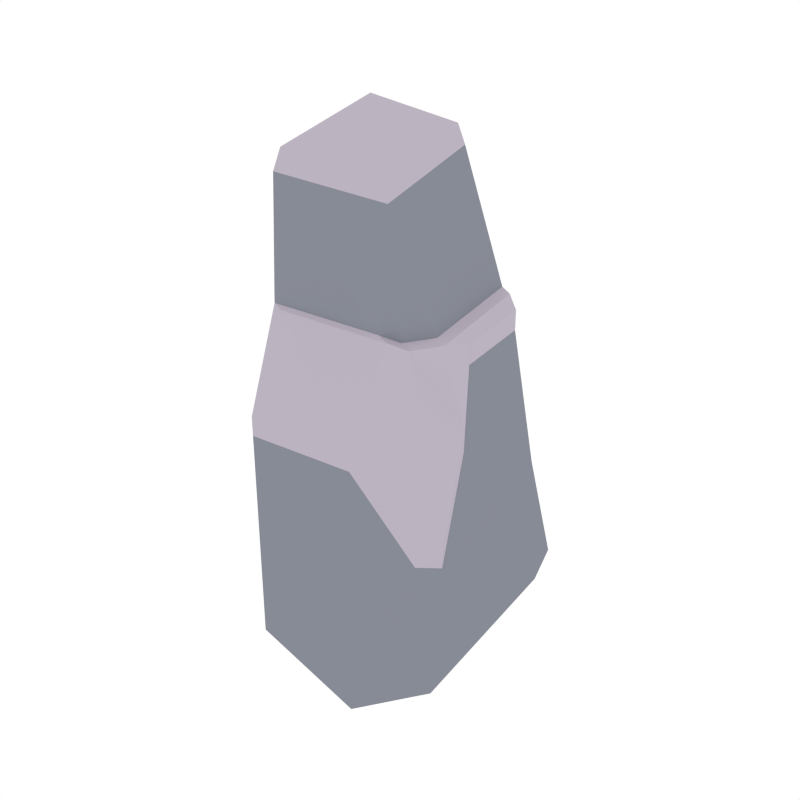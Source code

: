 # Source: Rock_Snow_1.blend  (saved by Blender 2.79.0; exported with 4.5.12 LTS)
import bpy
from mathutils import Matrix  # noqa: F401  (used for matrix-valued properties, if any)

bpy.ops.wm.read_factory_settings(use_empty=True)
scene = bpy.context.scene
scene.name = 'Scene'

# ---- collections
col_collection_1 = bpy.data.collections.new('Collection 1'); scene.collection.children.link(col_collection_1)

# ---- materials (node trees are filled in below, after node groups)
mat_rock = bpy.data.materials.new('Rock')
mat_rock.alpha_threshold = 0.0
mat_rock.diffuse_color = (0.2442, 0.2583, 0.3032, 1.0)
mat_rock.roughness = 0.5
mat_snow = bpy.data.materials.new('Snow')
mat_snow.alpha_threshold = 0.0
mat_snow.diffuse_color = (0.5029, 0.4508, 0.5271, 1.0)
mat_snow.roughness = 0.5

# ---- material node trees

# ---- world
world_world = bpy.data.worlds.new('World'); scene.world = world_world
world_world.color = (1.0, 1.0, 1.0)
world_world.use_sun_shadow = False
world_world.sun_shadow_jitter_overblur = 0.0
world_world.cycles.sampling_method = 'NONE'
world_world.cycles.sample_map_resolution = 256

# ---- meshes
me_cube_019 = bpy.data.meshes.new('Cube.019')
me_cube_019.from_pydata([(-0.1811, 0.1382, -0.1201), (-0.1213, 0.1255, 0.7728), (0.1615, 0.139, 0.5128), (-0.08538, -0.2135, -0.1181), (-0.08753, -0.1445, 0.7284), (0.1767, -0.05917, 0.4893), (0.1012, 0.1034, 0.7528), (0.1185, -0.1098, 0.7079), (-0.09889, 0.1014, 0.7782), (-0.1173, 0.1628, 0.5899), (0.1409, -0.2419, -0.1712), (0.2551, -0.2004, -0.1042), (0.06006, 0.1572, 0.5095), (0.068, 0.2026, -0.1718), (-0.1848, 0.1611, -0.1202), (0.2036, 0.2249, -0.1041), (0.1897, 0.1822, 0.1924), (0.2218, -0.1668, 0.127), (-0.09729, -0.2151, 0.2817), (0.1195, -0.2098, 0.2905), (-0.1742, 0.131, 0.2878), (0.1859, 0.2051, 0.1923), (0.06223, 0.1806, 0.2939), (-0.178, 0.1539, 0.2878), (0.2241, 0.2047, -0.1034), (0.2691, -0.1815, -0.1036), (-0.08273, -0.2297, -0.1181), (0.1429, -0.1068, 0.4867), (-0.09774, -0.1473, 0.505), (0.1136, -0.1273, 0.4991), (0.2023, 0.123, 0.449), (0.2086, -0.01485, 0.4354), (0.2277, -0.04894, 0.2953), (0.2547, -0.1367, 0.1242), (0.2347, 0.1495, 0.1924), (0.2691, 0.172, 0.002856), (0.3005, -0.1286, 0.001233), (0.1814, 0.1326, 0.5072), (0.1966, -0.06556, 0.4837), (0.1094, -0.1024, 0.7476), (-0.07943, -0.1342, 0.7664), (-0.08985, 0.09129, 0.812), (0.1628, -0.1132, 0.481), (0.2218, -0.1668, 0.1638), (-0.07784, -0.1537, 0.4994), (-0.09729, -0.2151, 0.3184), (0.1335, -0.1337, 0.4935), (0.1195, -0.2098, 0.3272), (0.09361, 0.09305, 0.7888), (0.2023, 0.123, 0.4857), (0.2086, -0.01485, 0.4722), (0.2277, -0.04894, 0.332), (0.2547, -0.1367, 0.1609)], [], [(12, 6, 2), (25, 24, 35, 36), (17, 25, 36, 33), (29, 7, 4, 28), (5, 2, 6, 7), (18, 28, 9, 20), (9, 1, 6, 12), (6, 1, 8), (1, 4, 8), (12, 2, 21, 22), (19, 18, 26, 10), (0, 14, 13, 10, 26, 3), (9, 28, 4, 1), (20, 9, 23), (0, 20, 23, 14), (13, 22, 21, 15), (14, 23, 22, 13), (2, 16, 21), (11, 25, 17), (3, 18, 20, 0), (15, 21, 16, 24), (27, 5, 7, 29), (18, 3, 26), (15, 24, 25, 11, 10, 13), (17, 19, 10, 11), (2, 5, 38, 37), (29, 28, 44, 46), (23, 9, 12, 22), (19, 17, 43, 47), (34, 33, 36, 35), (34, 30, 31, 32, 33), (27, 29, 46, 42), (18, 19, 47, 45), (24, 16, 34, 35), (33, 32, 51, 52), (16, 2, 30, 34), (43, 42, 46, 47), (47, 46, 44, 45), (39, 48, 41, 40), (38, 42, 51, 50), (42, 43, 52, 51), (37, 38, 50, 49), (8, 4, 40, 41), (6, 8, 41, 48), (30, 2, 37, 49), (7, 6, 48, 39), (32, 31, 50, 51), (28, 18, 45, 44), (4, 7, 39, 40), (5, 27, 42, 38), (31, 30, 49, 50), (17, 33, 52, 43)])
me_cube_019.polygons.foreach_set('material_index', [0, 0, 0, 0, 0, 0, 0, 0, 0, 0, 0, 0, 0, 0, 0, 0, 0, 0, 0, 0, 0, 0, 0, 0, 0, 1, 1, 0, 1, 0, 0, 1, 1, 0, 1, 0, 1, 1, 1, 1, 1, 1, 1, 1, 1, 1, 1, 1, 1, 1, 1, 1])
me_cube_019.materials.append(mat_rock)
me_cube_019.materials.append(mat_snow)
me_cube_019.use_remesh_preserve_volume = False
me_cube_019.use_remesh_preserve_attributes = False
me_cube_019.use_mirror_vertex_groups = False
me_cube_019.update()

# ---- objects
ob_rock_snow_1 = bpy.data.objects.new('Rock_Snow_1', me_cube_019)

# ---- transforms, parenting, visibility, modifiers, constraints
ob_rock_snow_1.location = (0.0, 0.0, 0.0)
ob_rock_snow_1.lineart.crease_threshold = 0.0

# ---- collection membership
col_collection_1.objects.link(ob_rock_snow_1)

# ---- scene / render settings (as saved in the file)
scene.frame_start = 1; scene.frame_end = 250; scene.frame_set(0)
scene.render.engine = 'CYCLES'
scene.render.resolution_x = 1000
scene.render.resolution_y = 1000
scene.render.dither_intensity = 0.0
scene.cycles.samples = 200
scene.cycles.sampling_pattern = 'TABULATED_SOBOL'
scene.cycles.light_sampling_threshold = 0.0
scene.cycles.use_adaptive_sampling = False
scene.cycles.use_light_tree = False
scene.cycles.caustics_reflective = False
scene.cycles.caustics_refractive = False
scene.cycles.blur_glossy = 0.0
scene.cycles.max_bounces = 2
scene.cycles.pixel_filter_type = 'GAUSSIAN'
scene.cycles.sample_clamp_indirect = 0.0
scene.view_settings.view_transform = 'Standard'
bpy.context.view_layer.update()

# ---- added for rendering (the .blend has no active camera): camera
cam_auto = bpy.data.cameras.new('AutoCamera')
cam_auto.lens = 50.0
cam_auto.sensor_width = 36.0
cam_auto.clip_end = 1000.0
ob_auto_camera = bpy.data.objects.new('AutoCamera', cam_auto)
scene.collection.objects.link(ob_auto_camera)
ob_auto_camera.location = (1.16091, -1.33221, 1.20256)
ob_auto_camera.rotation_euler = (1.09748, -7.21219e-08, 0.694738)
scene.camera = ob_auto_camera
bpy.context.view_layer.update()
